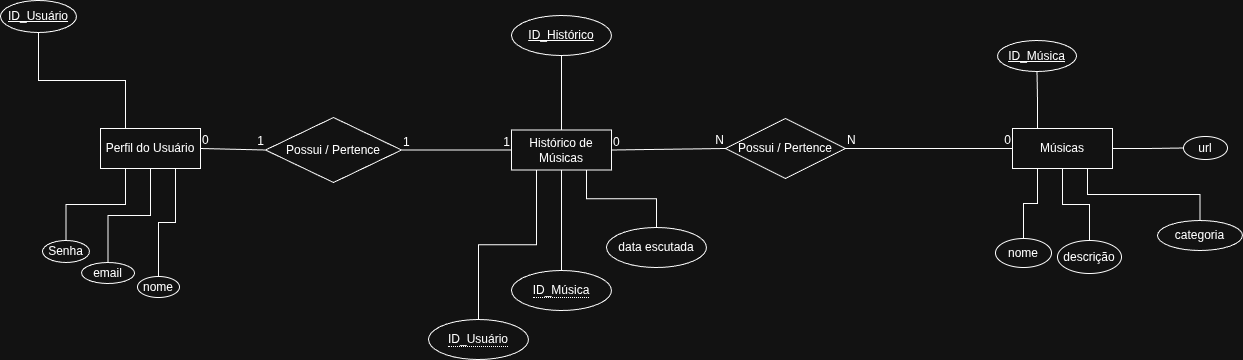

The diagram above was exported from draw.io. Its source (the exported page's mxGraphModel, read from the mxfile embedded in the PNG):
<mxGraphModel dx="1377" dy="827" grid="0" gridSize="10" guides="1" tooltips="1" connect="1" arrows="1" fold="1" page="1" pageScale="1" pageWidth="827" pageHeight="1169" math="0" shadow="0">
  <root>
    <mxCell id="0" />
    <mxCell id="1" parent="0" />
    <mxCell id="0jFxFNMv52Ccr337pWE4-1" edge="1" parent="1" source="0jFxFNMv52Ccr337pWE4-5" style="edgeStyle=orthogonalEdgeStyle;rounded=0;orthogonalLoop=1;jettySize=auto;html=1;exitX=0.25;exitY=1;exitDx=0;exitDy=0;entryX=0.5;entryY=0;entryDx=0;entryDy=0;endArrow=none;endFill=0;" target="0jFxFNMv52Ccr337pWE4-6">
      <mxGeometry relative="1" as="geometry" />
    </mxCell>
    <mxCell id="0jFxFNMv52Ccr337pWE4-2" edge="1" parent="1" source="0jFxFNMv52Ccr337pWE4-5" style="edgeStyle=orthogonalEdgeStyle;rounded=0;orthogonalLoop=1;jettySize=auto;html=1;endArrow=none;endFill=0;" target="0jFxFNMv52Ccr337pWE4-7">
      <mxGeometry relative="1" as="geometry" />
    </mxCell>
    <mxCell id="0jFxFNMv52Ccr337pWE4-3" edge="1" parent="1" source="0jFxFNMv52Ccr337pWE4-5" style="edgeStyle=orthogonalEdgeStyle;rounded=0;orthogonalLoop=1;jettySize=auto;html=1;exitX=0.75;exitY=1;exitDx=0;exitDy=0;endArrow=none;endFill=0;" target="0jFxFNMv52Ccr337pWE4-8">
      <mxGeometry relative="1" as="geometry">
        <Array as="points">
          <mxPoint x="432" y="502" />
          <mxPoint x="415" y="502" />
        </Array>
      </mxGeometry>
    </mxCell>
    <mxCell id="0jFxFNMv52Ccr337pWE4-4" edge="1" parent="1" source="0jFxFNMv52Ccr337pWE4-5" style="edgeStyle=orthogonalEdgeStyle;rounded=0;orthogonalLoop=1;jettySize=auto;html=1;exitX=0.25;exitY=0;exitDx=0;exitDy=0;entryX=0.5;entryY=1;entryDx=0;entryDy=0;endArrow=none;endFill=0;" target="0jFxFNMv52Ccr337pWE4-9">
      <mxGeometry relative="1" as="geometry" />
    </mxCell>
    <mxCell id="0jFxFNMv52Ccr337pWE4-5" parent="1" style="whiteSpace=wrap;html=1;align=center;" value="Perfil do Usuário" vertex="1">
      <mxGeometry height="40" width="100" x="357" y="408" as="geometry" />
    </mxCell>
    <mxCell id="0jFxFNMv52Ccr337pWE4-6" parent="1" style="ellipse;whiteSpace=wrap;html=1;align=center;" value="Senha" vertex="1">
      <mxGeometry height="22" width="47" x="299" y="520" as="geometry" />
    </mxCell>
    <mxCell id="0jFxFNMv52Ccr337pWE4-7" parent="1" style="ellipse;whiteSpace=wrap;html=1;align=center;" value="email" vertex="1">
      <mxGeometry height="21" width="53" x="338" y="542" as="geometry" />
    </mxCell>
    <mxCell id="0jFxFNMv52Ccr337pWE4-8" parent="1" style="ellipse;whiteSpace=wrap;html=1;align=center;" value="nome" vertex="1">
      <mxGeometry height="21" width="42" x="394" y="556" as="geometry" />
    </mxCell>
    <mxCell id="0jFxFNMv52Ccr337pWE4-9" parent="1" style="ellipse;whiteSpace=wrap;html=1;align=center;fontStyle=4;" value="ID_Usuário" vertex="1">
      <mxGeometry height="32" width="76" x="257" y="280" as="geometry" />
    </mxCell>
    <mxCell id="0jFxFNMv52Ccr337pWE4-10" edge="1" parent="1" source="0jFxFNMv52Ccr337pWE4-15" style="edgeStyle=orthogonalEdgeStyle;rounded=0;orthogonalLoop=1;jettySize=auto;html=1;exitX=0.25;exitY=0;exitDx=0;exitDy=0;entryX=0.5;entryY=1;entryDx=0;entryDy=0;endArrow=none;endFill=0;" target="0jFxFNMv52Ccr337pWE4-16">
      <mxGeometry relative="1" as="geometry" />
    </mxCell>
    <mxCell id="0jFxFNMv52Ccr337pWE4-11" edge="1" parent="1" source="0jFxFNMv52Ccr337pWE4-15" style="edgeStyle=orthogonalEdgeStyle;rounded=0;orthogonalLoop=1;jettySize=auto;html=1;exitX=0.25;exitY=1;exitDx=0;exitDy=0;endArrow=none;endFill=0;" target="0jFxFNMv52Ccr337pWE4-17">
      <mxGeometry relative="1" as="geometry" />
    </mxCell>
    <mxCell id="0jFxFNMv52Ccr337pWE4-12" edge="1" parent="1" source="0jFxFNMv52Ccr337pWE4-15" style="edgeStyle=orthogonalEdgeStyle;rounded=0;orthogonalLoop=1;jettySize=auto;html=1;endArrow=none;endFill=0;" target="0jFxFNMv52Ccr337pWE4-18">
      <mxGeometry relative="1" as="geometry" />
    </mxCell>
    <mxCell id="0jFxFNMv52Ccr337pWE4-13" edge="1" parent="1" source="0jFxFNMv52Ccr337pWE4-15" style="edgeStyle=orthogonalEdgeStyle;rounded=0;orthogonalLoop=1;jettySize=auto;html=1;exitX=0.75;exitY=1;exitDx=0;exitDy=0;endArrow=none;endFill=0;" target="0jFxFNMv52Ccr337pWE4-38">
      <mxGeometry relative="1" as="geometry" />
    </mxCell>
    <mxCell id="0jFxFNMv52Ccr337pWE4-14" edge="1" parent="1" source="0jFxFNMv52Ccr337pWE4-15" style="edgeStyle=orthogonalEdgeStyle;rounded=0;orthogonalLoop=1;jettySize=auto;html=1;endArrow=none;endFill=0;" target="0jFxFNMv52Ccr337pWE4-39">
      <mxGeometry relative="1" as="geometry" />
    </mxCell>
    <mxCell id="0jFxFNMv52Ccr337pWE4-15" parent="1" style="whiteSpace=wrap;html=1;align=center;" value="Músicas" vertex="1">
      <mxGeometry height="40" width="100" x="1269" y="408" as="geometry" />
    </mxCell>
    <mxCell id="0jFxFNMv52Ccr337pWE4-16" parent="1" style="ellipse;whiteSpace=wrap;html=1;align=center;fontStyle=4;" value="ID_Música" vertex="1">
      <mxGeometry height="31" width="79" x="1254" y="320" as="geometry" />
    </mxCell>
    <mxCell id="0jFxFNMv52Ccr337pWE4-17" parent="1" style="ellipse;whiteSpace=wrap;html=1;align=center;" value="nome" vertex="1">
      <mxGeometry height="29" width="56" x="1252" y="518" as="geometry" />
    </mxCell>
    <mxCell id="0jFxFNMv52Ccr337pWE4-18" parent="1" style="ellipse;whiteSpace=wrap;html=1;align=center;" value="descrição" vertex="1">
      <mxGeometry height="33" width="64" x="1314" y="520" as="geometry" />
    </mxCell>
    <mxCell id="0jFxFNMv52Ccr337pWE4-19" edge="1" parent="1" source="0jFxFNMv52Ccr337pWE4-21" style="edgeStyle=orthogonalEdgeStyle;rounded=0;orthogonalLoop=1;jettySize=auto;html=1;entryX=0.5;entryY=0;entryDx=0;entryDy=0;endArrow=none;endFill=0;exitX=0.25;exitY=1;exitDx=0;exitDy=0;" target="0jFxFNMv52Ccr337pWE4-36">
      <mxGeometry relative="1" as="geometry" />
    </mxCell>
    <mxCell id="0jFxFNMv52Ccr337pWE4-20" edge="1" parent="1" source="0jFxFNMv52Ccr337pWE4-21" style="edgeStyle=orthogonalEdgeStyle;rounded=0;orthogonalLoop=1;jettySize=auto;html=1;exitX=0.5;exitY=1;exitDx=0;exitDy=0;endArrow=none;endFill=0;" target="0jFxFNMv52Ccr337pWE4-37">
      <mxGeometry relative="1" as="geometry" />
    </mxCell>
    <mxCell id="0jFxFNMv52Ccr337pWE4-43" edge="1" parent="1" source="0jFxFNMv52Ccr337pWE4-21" style="edgeStyle=orthogonalEdgeStyle;rounded=0;orthogonalLoop=1;jettySize=auto;html=1;endArrow=none;endFill=0;" target="0jFxFNMv52Ccr337pWE4-42">
      <mxGeometry relative="1" as="geometry" />
    </mxCell>
    <mxCell id="0jFxFNMv52Ccr337pWE4-21" parent="1" style="whiteSpace=wrap;html=1;align=center;" value="Histórico de Músicas" vertex="1">
      <mxGeometry height="40" width="100" x="768" y="409.5" as="geometry" />
    </mxCell>
    <mxCell id="0jFxFNMv52Ccr337pWE4-22" parent="1" style="shape=rhombus;perimeter=rhombusPerimeter;whiteSpace=wrap;html=1;align=center;" value="Possui / Pertence" vertex="1">
      <mxGeometry height="65" width="136" x="522" y="397" as="geometry" />
    </mxCell>
    <mxCell id="0jFxFNMv52Ccr337pWE4-23" parent="1" style="shape=rhombus;perimeter=rhombusPerimeter;whiteSpace=wrap;html=1;align=center;" value="Possui / Pertence" vertex="1">
      <mxGeometry height="60" width="120" x="982" y="398" as="geometry" />
    </mxCell>
    <mxCell id="0jFxFNMv52Ccr337pWE4-24" edge="1" parent="1" source="0jFxFNMv52Ccr337pWE4-5" style="endArrow=none;html=1;rounded=0;exitX=1;exitY=0.5;exitDx=0;exitDy=0;entryX=0;entryY=0.5;entryDx=0;entryDy=0;" target="0jFxFNMv52Ccr337pWE4-22" value="">
      <mxGeometry relative="1" as="geometry">
        <mxPoint x="685" y="507" as="sourcePoint" />
        <mxPoint x="845" y="507" as="targetPoint" />
      </mxGeometry>
    </mxCell>
    <mxCell id="0jFxFNMv52Ccr337pWE4-25" connectable="0" parent="0jFxFNMv52Ccr337pWE4-24" style="resizable=0;html=1;whiteSpace=wrap;align=left;verticalAlign=bottom;" value="0" vertex="1">
      <mxGeometry relative="1" x="-1" as="geometry" />
    </mxCell>
    <mxCell id="0jFxFNMv52Ccr337pWE4-26" connectable="0" parent="0jFxFNMv52Ccr337pWE4-24" style="resizable=0;html=1;whiteSpace=wrap;align=right;verticalAlign=bottom;" value="1" vertex="1">
      <mxGeometry relative="1" x="1" as="geometry" />
    </mxCell>
    <mxCell id="0jFxFNMv52Ccr337pWE4-27" edge="1" parent="1" source="0jFxFNMv52Ccr337pWE4-22" style="endArrow=none;html=1;rounded=0;exitX=1;exitY=0.5;exitDx=0;exitDy=0;entryX=0;entryY=0.5;entryDx=0;entryDy=0;" target="0jFxFNMv52Ccr337pWE4-21" value="">
      <mxGeometry relative="1" as="geometry">
        <mxPoint x="707" y="430" as="sourcePoint" />
        <mxPoint x="772" y="432" as="targetPoint" />
      </mxGeometry>
    </mxCell>
    <mxCell id="0jFxFNMv52Ccr337pWE4-28" connectable="0" parent="0jFxFNMv52Ccr337pWE4-27" style="resizable=0;html=1;whiteSpace=wrap;align=left;verticalAlign=bottom;" value="1" vertex="1">
      <mxGeometry relative="1" x="-1" as="geometry" />
    </mxCell>
    <mxCell id="0jFxFNMv52Ccr337pWE4-29" connectable="0" parent="0jFxFNMv52Ccr337pWE4-27" style="resizable=0;html=1;whiteSpace=wrap;align=right;verticalAlign=bottom;" value="1" vertex="1">
      <mxGeometry relative="1" x="1" as="geometry" />
    </mxCell>
    <mxCell id="0jFxFNMv52Ccr337pWE4-30" edge="1" parent="1" source="0jFxFNMv52Ccr337pWE4-21" style="endArrow=none;html=1;rounded=0;exitX=1;exitY=0.5;exitDx=0;exitDy=0;entryX=0;entryY=0.5;entryDx=0;entryDy=0;" target="0jFxFNMv52Ccr337pWE4-23" value="">
      <mxGeometry relative="1" as="geometry">
        <mxPoint x="918" y="426" as="sourcePoint" />
        <mxPoint x="983" y="428" as="targetPoint" />
      </mxGeometry>
    </mxCell>
    <mxCell id="0jFxFNMv52Ccr337pWE4-31" connectable="0" parent="0jFxFNMv52Ccr337pWE4-30" style="resizable=0;html=1;whiteSpace=wrap;align=left;verticalAlign=bottom;" value="0" vertex="1">
      <mxGeometry relative="1" x="-1" as="geometry" />
    </mxCell>
    <mxCell id="0jFxFNMv52Ccr337pWE4-32" connectable="0" parent="0jFxFNMv52Ccr337pWE4-30" style="resizable=0;html=1;whiteSpace=wrap;align=right;verticalAlign=bottom;" value="N" vertex="1">
      <mxGeometry relative="1" x="1" as="geometry" />
    </mxCell>
    <mxCell id="0jFxFNMv52Ccr337pWE4-33" edge="1" parent="1" source="0jFxFNMv52Ccr337pWE4-23" style="endArrow=none;html=1;rounded=0;exitX=1;exitY=0.5;exitDx=0;exitDy=0;entryX=0;entryY=0.5;entryDx=0;entryDy=0;" target="0jFxFNMv52Ccr337pWE4-15" value="">
      <mxGeometry relative="1" as="geometry">
        <mxPoint x="1182" y="429" as="sourcePoint" />
        <mxPoint x="1247" y="431" as="targetPoint" />
      </mxGeometry>
    </mxCell>
    <mxCell id="0jFxFNMv52Ccr337pWE4-34" connectable="0" parent="0jFxFNMv52Ccr337pWE4-33" style="resizable=0;html=1;whiteSpace=wrap;align=left;verticalAlign=bottom;" value="N" vertex="1">
      <mxGeometry relative="1" x="-1" as="geometry" />
    </mxCell>
    <mxCell id="0jFxFNMv52Ccr337pWE4-35" connectable="0" parent="0jFxFNMv52Ccr337pWE4-33" style="resizable=0;html=1;whiteSpace=wrap;align=right;verticalAlign=bottom;" value="0" vertex="1">
      <mxGeometry relative="1" x="1" as="geometry" />
    </mxCell>
    <mxCell id="0jFxFNMv52Ccr337pWE4-36" parent="1" style="ellipse;whiteSpace=wrap;html=1;align=center;" value="&lt;span style=&quot;border-bottom: 1px dotted&quot;&gt;ID_Usuário&lt;/span&gt;" vertex="1">
      <mxGeometry height="40" width="100" x="685" y="599" as="geometry" />
    </mxCell>
    <mxCell id="0jFxFNMv52Ccr337pWE4-37" parent="1" style="ellipse;whiteSpace=wrap;html=1;align=center;" value="&lt;span style=&quot;border-bottom: 1px dotted&quot;&gt;ID_Música&lt;/span&gt;" vertex="1">
      <mxGeometry height="40" width="100" x="768" y="550" as="geometry" />
    </mxCell>
    <mxCell id="0jFxFNMv52Ccr337pWE4-38" parent="1" style="ellipse;whiteSpace=wrap;html=1;align=center;" value="categoria" vertex="1">
      <mxGeometry height="30" width="85" x="1414" y="500" as="geometry" />
    </mxCell>
    <mxCell id="0jFxFNMv52Ccr337pWE4-39" parent="1" style="ellipse;whiteSpace=wrap;html=1;align=center;" value="url" vertex="1">
      <mxGeometry height="23" width="44" x="1440" y="416" as="geometry" />
    </mxCell>
    <mxCell id="0jFxFNMv52Ccr337pWE4-40" edge="1" parent="1" source="0jFxFNMv52Ccr337pWE4-41" style="edgeStyle=orthogonalEdgeStyle;rounded=0;orthogonalLoop=1;jettySize=auto;html=1;endArrow=none;endFill=0;entryX=0.75;entryY=1;entryDx=0;entryDy=0;exitX=0.5;exitY=0;exitDx=0;exitDy=0;" target="0jFxFNMv52Ccr337pWE4-21">
      <mxGeometry relative="1" as="geometry">
        <mxPoint x="846" y="588" as="targetPoint" />
      </mxGeometry>
    </mxCell>
    <mxCell id="0jFxFNMv52Ccr337pWE4-41" parent="1" style="ellipse;whiteSpace=wrap;html=1;align=center;" value="data escutada" vertex="1">
      <mxGeometry height="40" width="100" x="863" y="507" as="geometry" />
    </mxCell>
    <mxCell id="0jFxFNMv52Ccr337pWE4-42" parent="1" style="ellipse;whiteSpace=wrap;html=1;align=center;fontStyle=4;" value="ID_Histórico" vertex="1">
      <mxGeometry height="40" width="100" x="768" y="295" as="geometry" />
    </mxCell>
  </root>
</mxGraphModel>